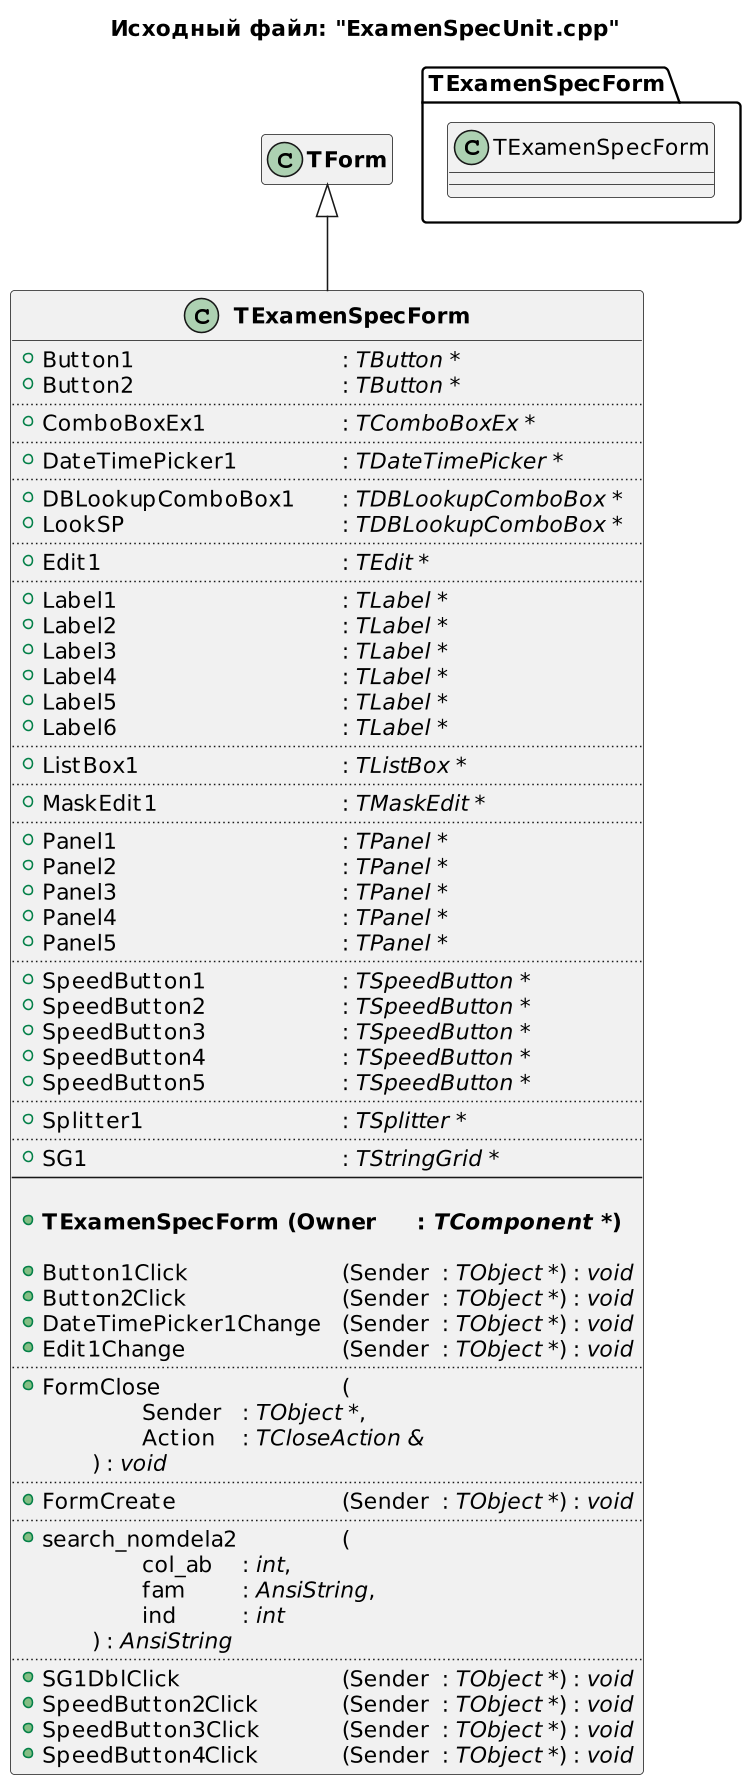

The diagram above was rendered by PlantUML. Its source (embedded in the PNG):
@startuml
title Исходный файл: "ExamenSpecUnit.cpp"

scale 750 width

"<b>TExamenSpecForm</b>" -up-|> "<b>TForm</b>"

hide "<b>TForm</b>" members

class "<b>TExamenSpecForm</b>"
{
    + Button1 \t\t\t\t\t: <i>TButton *</i>
    + Button2 \t\t\t\t\t: <i>TButton *</i>
    ..
    + ComboBoxEx1 \t\t\t: <i>TComboBoxEx *</i>
    ..
    + DateTimePicker1 \t\t: <i>TDateTimePicker *</i>
    ..
    + DBLookupComboBox1 \t: <i>TDBLookupComboBox *</i>
    + LookSP \t\t\t\t\t: <i>TDBLookupComboBox *</i>
    ..
    + Edit1 \t\t\t\t\t: <i>TEdit *</i>
    ..
    + Label1 \t\t\t\t\t: <i>TLabel *</i>
    + Label2 \t\t\t\t\t: <i>TLabel *</i>
    + Label3 \t\t\t\t\t: <i>TLabel *</i>
    + Label4 \t\t\t\t\t: <i>TLabel *</i>
    + Label5 \t\t\t\t\t: <i>TLabel *</i>
    + Label6 \t\t\t\t\t: <i>TLabel *</i>
    ..
    + ListBox1 \t\t\t\t: <i>TListBox *</i>
    ..
    + MaskEdit1 \t\t\t\t: <i>TMaskEdit *</i>
    ..
    + Panel1 \t\t\t\t\t: <i>TPanel *</i>
    + Panel2 \t\t\t\t\t: <i>TPanel *</i>
    + Panel3 \t\t\t\t\t: <i>TPanel *</i>
    + Panel4 \t\t\t\t\t: <i>TPanel *</i>
    + Panel5 \t\t\t\t\t: <i>TPanel *</i>
    ..
    + SpeedButton1 \t\t\t: <i>TSpeedButton *</i>
    + SpeedButton2 \t\t\t: <i>TSpeedButton *</i>
    + SpeedButton3 \t\t\t: <i>TSpeedButton *</i>
    + SpeedButton4 \t\t\t: <i>TSpeedButton *</i>
    + SpeedButton5 \t\t\t: <i>TSpeedButton *</i>
    ..
    + Splitter1 \t\t\t\t: <i>TSplitter *</i>
    ..
    + SG1 \t\t\t\t\t: <i>TStringGrid *</i>
    --
    
    + <b>TExamenSpecForm (Owner \t: <i>TComponent *</i>)</b>

    + Button1Click \t\t\t(Sender \t: <i>TObject *</i>) : <i>void</i>
    + Button2Click \t\t\t(Sender \t: <i>TObject *</i>) : <i>void</i>
    + DateTimePicker1Change \t(Sender \t: <i>TObject *</i>) : <i>void</i>
    + Edit1Change \t\t\t(Sender \t: <i>TObject *</i>) : <i>void</i>
    ..
    + FormClose \t\t\t\t(
            \t\tSender \t: <i>TObject *</i>,
            \t\tAction \t: <i>TCloseAction &</i>
        \t) : <i>void</i>
    ..
    + FormCreate \t\t\t\t(Sender \t: <i>TObject *</i>) : <i>void</i>
    ..
    + search_nomdela2 \t\t(
            \t\tcol_ab \t: <i>int</i>,
            \t\tfam \t: <i>AnsiString</i>,
            \t\tind \t\t: <i>int</i>
        \t) : <i>AnsiString</i>
    ..
    + SG1DblClick \t\t\t\t(Sender \t: <i>TObject *</i>) : <i>void</i>
    + SpeedButton2Click \t\t(Sender \t: <i>TObject *</i>) : <i>void</i>
    + SpeedButton3Click \t\t(Sender \t: <i>TObject *</i>) : <i>void</i>
    + SpeedButton4Click \t\t(Sender \t: <i>TObject *</i>) : <i>void</i>
}


package TExamenSpecForm <<Folder>>
{
    class TExamenSpecForm
    hide  members
}
@enduml